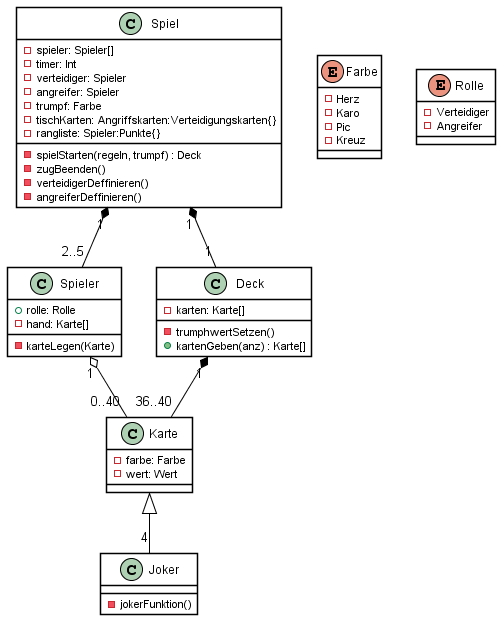

The diagram above was rendered by PlantUML. Its source (embedded in the PNG):
@startuml Durak Lobby

skinparam{
    ClassBackgroundColor white
    ClassBorderColor black

    'ClassAttributeIconSize 0

    ArrowColor black

    Shadowing false

}

class Spiel {
    -spieler: Spieler[]
    -timer: Int
    -verteidiger: Spieler
    -angreifer: Spieler
    -trumpf: Farbe
    -tischKarten: Angriffskarten:Verteidigungskarten{}
    -rangliste: Spieler:Punkte{}

    -spielStarten(regeln, trumpf) : Deck
    -zugBeenden()
    -verteidigerDeffinieren()
    -angreiferDeffinieren()
}

class Spieler {
    +rolle: Rolle
    -hand: Karte[]

    -karteLegen(Karte)
}

class Karte {
    -farbe: Farbe
    -wert: Wert
}

class Joker {
    -jokerFunktion()
}

class Deck {
    -karten: Karte[]

    -trumphwertSetzen()
    +kartenGeben(anz) : Karte[]
}

enum Farbe {
    - Herz 
    - Karo 
    - Pic 
    - Kreuz
}

enum Rolle {
    - Verteidiger
    - Angreifer
}

Spiel "1" *-- "2..5" Spieler

Spiel "1" *-- "1" Deck

Deck "1" *-- "36..40" Karte

Karte <|-- "4" Joker 

Spieler "1" o-- "0..40" Karte 

@enduml